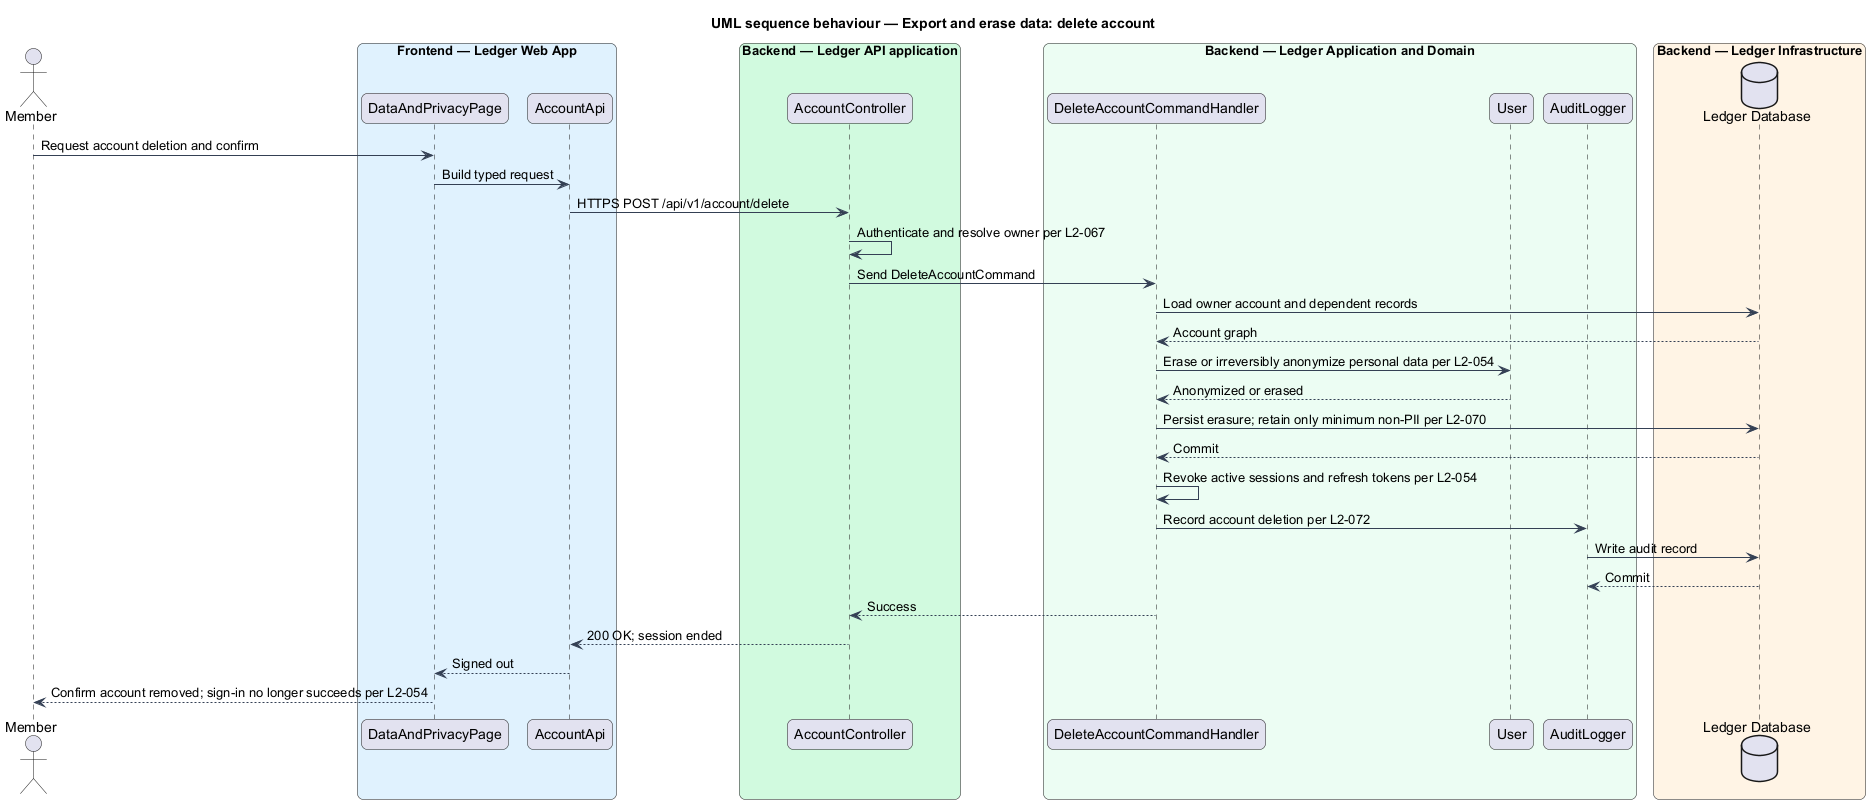

The diagram above was rendered by PlantUML. Its source (embedded in the PNG):
@startuml
title UML sequence behaviour — Export and erase data: delete account
skinparam backgroundColor #FFFFFF
skinparam shadowing false
skinparam roundcorner 12
skinparam defaultFontName Arial
skinparam ArrowColor #344054
skinparam rectangle {
  BorderColor #344054
  FontColor #101828
}
skinparam package {
  BorderColor #667085
  FontColor #101828
  BackgroundColor #F9FAFB
}
actor "Member" as actor
box "Frontend — Ledger Web App" #E0F2FE
  participant "DataAndPrivacyPage" as page
  participant "AccountApi" as client
end box
box "Backend — Ledger API application" #D1FADF
  participant "AccountController" as controller
end box
box "Backend — Ledger Application and Domain" #ECFDF3
  participant "DeleteAccountCommandHandler" as handler
  participant "User" as entity
  participant "AuditLogger" as audit
end box
box "Backend — Ledger Infrastructure" #FFF4E5
  database "Ledger Database" as db
end box

actor -> page : Request account deletion and confirm
page -> client : Build typed request
client -> controller : HTTPS POST /api/v1/account/delete
controller -> controller : Authenticate and resolve owner per L2-067
controller -> handler : Send DeleteAccountCommand
handler -> db : Load owner account and dependent records
db --> handler : Account graph
handler -> entity : Erase or irreversibly anonymize personal data per L2-054
entity --> handler : Anonymized or erased
handler -> db : Persist erasure; retain only minimum non-PII per L2-070
db --> handler : Commit
handler -> handler : Revoke active sessions and refresh tokens per L2-054
handler -> audit : Record account deletion per L2-072
audit -> db : Write audit record
db --> audit : Commit
handler --> controller : Success
controller --> client : 200 OK; session ended
client --> page : Signed out
page --> actor : Confirm account removed; sign-in no longer succeeds per L2-054
@enduml